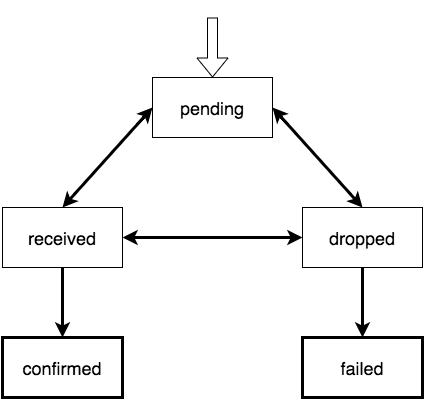

The diagram above was exported from draw.io. Its source (the exported page's mxGraphModel, read from the mxfile embedded in the PNG):
<mxGraphModel dx="954" dy="515" grid="1" gridSize="10" guides="1" tooltips="1" connect="1" fold="1" page="1" pageScale="1" pageWidth="500" pageHeight="500" style="default-style2" math="0">
  <root>
    <mxCell id="0" />
    <mxCell id="1" parent="0" />
    <mxCell id="2" value="pending" style="whiteSpace=wrap;html=1;fontSize=18;" parent="1" vertex="1">
      <mxGeometry x="190" y="120" width="120" height="60" as="geometry" />
    </mxCell>
    <mxCell id="3" value="received" style="whiteSpace=wrap;html=1;fontSize=18;" parent="1" vertex="1">
      <mxGeometry x="40" y="250" width="120" height="60" as="geometry" />
    </mxCell>
    <mxCell id="4" value="dropped" style="whiteSpace=wrap;html=1;fontSize=18;" parent="1" vertex="1">
      <mxGeometry x="340" y="250" width="120" height="60" as="geometry" />
    </mxCell>
    <mxCell id="5" value="confirmed" style="whiteSpace=wrap;html=1;fontSize=18;strokeWidth=3;" parent="1" vertex="1">
      <mxGeometry x="40" y="380" width="120" height="60" as="geometry" />
    </mxCell>
    <mxCell id="6" value="failed" style="whiteSpace=wrap;html=1;fontSize=18;strokeWidth=3;" parent="1" vertex="1">
      <mxGeometry x="340" y="380" width="120" height="60" as="geometry" />
    </mxCell>
    <mxCell id="7" value="" style="endArrow=classic;html=1;fontSize=18;exitX=0.5;exitY=1;entryX=0.5;entryY=0;strokeWidth=3;" parent="1" source="3" target="5" edge="1">
      <mxGeometry width="50" height="50" relative="1" as="geometry">
        <mxPoint x="100" y="320" as="sourcePoint" />
        <mxPoint x="100" y="370" as="targetPoint" />
      </mxGeometry>
    </mxCell>
    <mxCell id="8" value="" style="endArrow=classic;html=1;fontSize=18;exitX=0.5;exitY=1;entryX=0.5;entryY=0;strokeWidth=3;" parent="1" edge="1">
      <mxGeometry x="400" y="310" width="50" height="50" as="geometry">
        <mxPoint x="400" y="310" as="sourcePoint" />
        <mxPoint x="400" y="380" as="targetPoint" />
      </mxGeometry>
    </mxCell>
    <mxCell id="13" value="" style="endArrow=classic;startArrow=classic;html=1;strokeWidth=3;fontSize=18;exitX=0;exitY=0.5;entryX=0.5;entryY=0;" parent="1" source="2" target="3" edge="1">
      <mxGeometry x="30" y="140" width="50" height="50" as="geometry">
        <mxPoint x="120" y="240" as="sourcePoint" />
        <mxPoint x="30" y="140" as="targetPoint" />
      </mxGeometry>
    </mxCell>
    <mxCell id="14" value="" style="endArrow=classic;html=1;strokeWidth=1;fontSize=18;entryX=0.5;entryY=0;shape=flexArrow;" parent="1" target="2" edge="1">
      <mxGeometry width="50" height="50" relative="1" as="geometry">
        <mxPoint x="250" y="60" as="sourcePoint" />
        <mxPoint x="60" y="40" as="targetPoint" />
      </mxGeometry>
    </mxCell>
    <mxCell id="15" value="" style="endArrow=classic;startArrow=classic;html=1;strokeWidth=3;fontSize=18;exitX=1;exitY=0.5;entryX=0.5;entryY=0;" edge="1" parent="1" source="2" target="4">
      <mxGeometry x="40" y="150" width="50" height="50" as="geometry">
        <mxPoint x="200" y="160" as="sourcePoint" />
        <mxPoint x="110" y="260" as="targetPoint" />
      </mxGeometry>
    </mxCell>
    <mxCell id="16" value="" style="endArrow=classic;startArrow=classic;html=1;strokeWidth=3;fontSize=18;exitX=0;exitY=0.5;entryX=1;entryY=0.5;" edge="1" parent="1" source="4" target="3">
      <mxGeometry x="50" y="160" width="50" height="50" as="geometry">
        <mxPoint x="210" y="170" as="sourcePoint" />
        <mxPoint x="120" y="270" as="targetPoint" />
      </mxGeometry>
    </mxCell>
  </root>
</mxGraphModel>